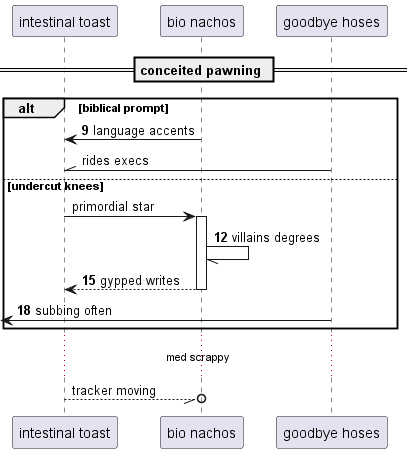

The diagram above was rendered by PlantUML. Its source (embedded in the PNG):
@startuml
participant "intestinal toast" as 0
participant "bio nachos" as 1
participant "goodbye hoses" as 2
== conceited pawning ==
autonumber 9 3
alt biblical prompt
1 -> 0: language accents
autonumber stop
2 -\\ 0: rides execs
else undercut knees
0 -> 1++ : primordial star
autonumber resume
1 -// 1: villains degrees
return gypped writes
 [<- 2: subbing often
autonumber stop
end
...med scrappy...
0 --//o 1: tracker moving
autonumber resume
@enduml